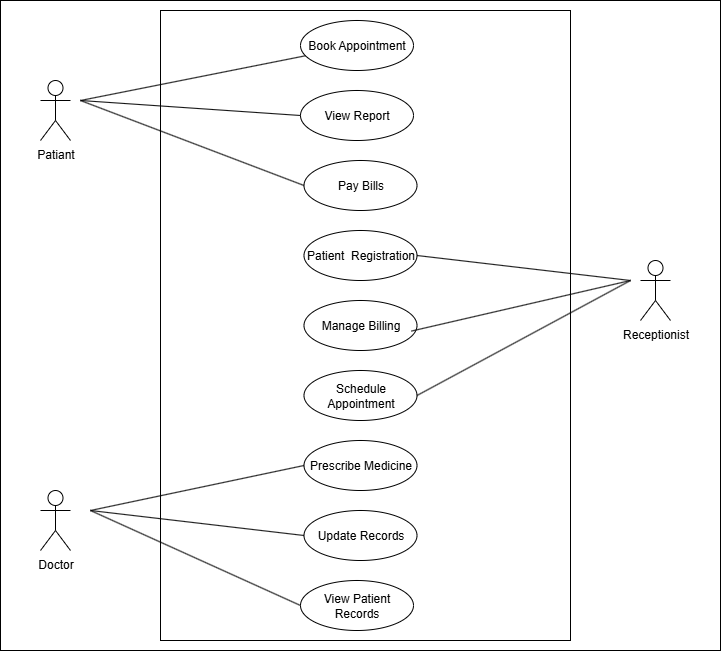

The diagram above was exported from draw.io. Its source (the exported page's mxGraphModel, read from the mxfile embedded in the PNG):
<mxGraphModel dx="1042" dy="562" grid="1" gridSize="10" guides="1" tooltips="1" connect="1" arrows="1" fold="1" page="1" pageScale="1" pageWidth="850" pageHeight="1100" math="0" shadow="0">
  <root>
    <mxCell id="0" />
    <mxCell id="1" parent="0" />
    <mxCell id="W26xBNkWho8KKJuhpX2g-1" value="" style="rounded=0;whiteSpace=wrap;html=1;fillColor=light-dark(#FFFFFF,#FFFFFF);" parent="1" vertex="1">
      <mxGeometry x="60" width="720" height="650" as="geometry" />
    </mxCell>
    <mxCell id="W26xBNkWho8KKJuhpX2g-3" value="Receptio&lt;span style=&quot;background-color: transparent; color: light-dark(rgb(0, 0, 0), rgb(255, 255, 255));&quot;&gt;nist&lt;/span&gt;" style="shape=umlActor;verticalLabelPosition=bottom;verticalAlign=top;html=1;outlineConnect=0;strokeColor=light-dark(#000000,#000000);" parent="1" vertex="1">
      <mxGeometry x="700" y="260" width="30" height="60" as="geometry" />
    </mxCell>
    <mxCell id="oQGJrt_efaWZGt29R-fA-1" value="Patiant&lt;div&gt;&lt;br&gt;&lt;/div&gt;" style="shape=umlActor;verticalLabelPosition=bottom;verticalAlign=top;html=1;outlineConnect=0;strokeColor=light-dark(#000000,#000000);" parent="1" vertex="1">
      <mxGeometry x="100" y="80" width="30" height="60" as="geometry" />
    </mxCell>
    <mxCell id="oQGJrt_efaWZGt29R-fA-3" value="Doctor" style="shape=umlActor;verticalLabelPosition=bottom;verticalAlign=top;html=1;outlineConnect=0;strokeColor=light-dark(#000000,#000000);" parent="1" vertex="1">
      <mxGeometry x="100" y="490" width="30" height="60" as="geometry" />
    </mxCell>
    <mxCell id="oQGJrt_efaWZGt29R-fA-6" value="Update Records" style="ellipse;whiteSpace=wrap;html=1;" parent="1" vertex="1">
      <mxGeometry x="363.5" y="510" width="113" height="50" as="geometry" />
    </mxCell>
    <mxCell id="oQGJrt_efaWZGt29R-fA-7" value="Prescribe Medicine" style="ellipse;whiteSpace=wrap;html=1;" parent="1" vertex="1">
      <mxGeometry x="363.5" y="440" width="113" height="50" as="geometry" />
    </mxCell>
    <mxCell id="oQGJrt_efaWZGt29R-fA-8" value="Schedule Appointment" style="ellipse;whiteSpace=wrap;html=1;" parent="1" vertex="1">
      <mxGeometry x="363.5" y="370" width="113" height="50" as="geometry" />
    </mxCell>
    <mxCell id="oQGJrt_efaWZGt29R-fA-9" value="Manage Billing" style="ellipse;whiteSpace=wrap;html=1;" parent="1" vertex="1">
      <mxGeometry x="363.5" y="300" width="113" height="50" as="geometry" />
    </mxCell>
    <mxCell id="oQGJrt_efaWZGt29R-fA-10" value="Patient&amp;nbsp; Registration" style="ellipse;whiteSpace=wrap;html=1;" parent="1" vertex="1">
      <mxGeometry x="363.5" y="230" width="113" height="50" as="geometry" />
    </mxCell>
    <mxCell id="oQGJrt_efaWZGt29R-fA-11" value="Pay Bills" style="ellipse;whiteSpace=wrap;html=1;" parent="1" vertex="1">
      <mxGeometry x="363.5" y="160" width="113" height="50" as="geometry" />
    </mxCell>
    <mxCell id="oQGJrt_efaWZGt29R-fA-12" value="View Report" style="ellipse;whiteSpace=wrap;html=1;" parent="1" vertex="1">
      <mxGeometry x="360" y="90" width="113" height="50" as="geometry" />
    </mxCell>
    <mxCell id="oQGJrt_efaWZGt29R-fA-14" value="Book Appointment" style="ellipse;whiteSpace=wrap;html=1;" parent="1" vertex="1">
      <mxGeometry x="360" y="20" width="113" height="50" as="geometry" />
    </mxCell>
    <mxCell id="oQGJrt_efaWZGt29R-fA-15" value="View Patient Records" style="ellipse;whiteSpace=wrap;html=1;" parent="1" vertex="1">
      <mxGeometry x="360" y="580" width="113" height="50" as="geometry" />
    </mxCell>
    <mxCell id="M7EUxWFCDRPInCpxPoUy-1" value="" style="endArrow=none;html=1;rounded=0;strokeColor=light-dark(#000000,#000000);" edge="1" parent="1" source="oQGJrt_efaWZGt29R-fA-14">
      <mxGeometry width="50" height="50" relative="1" as="geometry">
        <mxPoint x="400" y="260" as="sourcePoint" />
        <mxPoint x="140" y="100" as="targetPoint" />
        <Array as="points" />
      </mxGeometry>
    </mxCell>
    <mxCell id="M7EUxWFCDRPInCpxPoUy-3" value="" style="endArrow=none;html=1;rounded=0;entryX=0;entryY=0.5;entryDx=0;entryDy=0;strokeColor=light-dark(#000000,#000000);" edge="1" parent="1" target="oQGJrt_efaWZGt29R-fA-12">
      <mxGeometry width="50" height="50" relative="1" as="geometry">
        <mxPoint x="140" y="100" as="sourcePoint" />
        <mxPoint x="240" y="160" as="targetPoint" />
      </mxGeometry>
    </mxCell>
    <mxCell id="M7EUxWFCDRPInCpxPoUy-4" value="" style="endArrow=none;html=1;rounded=0;entryX=0;entryY=0.5;entryDx=0;entryDy=0;strokeColor=light-dark(#000000,#000000);" edge="1" parent="1" target="oQGJrt_efaWZGt29R-fA-11">
      <mxGeometry width="50" height="50" relative="1" as="geometry">
        <mxPoint x="140" y="100" as="sourcePoint" />
        <mxPoint x="220" y="150" as="targetPoint" />
      </mxGeometry>
    </mxCell>
    <mxCell id="M7EUxWFCDRPInCpxPoUy-5" value="" style="endArrow=none;html=1;rounded=0;entryX=0;entryY=0.5;entryDx=0;entryDy=0;strokeColor=light-dark(#000000,#000000);" edge="1" parent="1" target="oQGJrt_efaWZGt29R-fA-7">
      <mxGeometry width="50" height="50" relative="1" as="geometry">
        <mxPoint x="150" y="510" as="sourcePoint" />
        <mxPoint x="250" y="470" as="targetPoint" />
      </mxGeometry>
    </mxCell>
    <mxCell id="M7EUxWFCDRPInCpxPoUy-6" value="" style="endArrow=none;html=1;rounded=0;entryX=0;entryY=0.5;entryDx=0;entryDy=0;strokeColor=light-dark(#000000,#000000);" edge="1" parent="1" target="oQGJrt_efaWZGt29R-fA-6">
      <mxGeometry width="50" height="50" relative="1" as="geometry">
        <mxPoint x="150" y="510" as="sourcePoint" />
        <mxPoint x="230" y="560" as="targetPoint" />
      </mxGeometry>
    </mxCell>
    <mxCell id="M7EUxWFCDRPInCpxPoUy-7" value="" style="endArrow=none;html=1;rounded=0;entryX=0;entryY=0.5;entryDx=0;entryDy=0;strokeColor=light-dark(#000000,#000000);" edge="1" parent="1" target="oQGJrt_efaWZGt29R-fA-15">
      <mxGeometry width="50" height="50" relative="1" as="geometry">
        <mxPoint x="150" y="510" as="sourcePoint" />
        <mxPoint x="230" y="580" as="targetPoint" />
      </mxGeometry>
    </mxCell>
    <mxCell id="M7EUxWFCDRPInCpxPoUy-8" value="" style="endArrow=none;html=1;rounded=0;exitX=0.95;exitY=0.612;exitDx=0;exitDy=0;exitPerimeter=0;strokeColor=light-dark(#000000,#000000);" edge="1" parent="1" source="oQGJrt_efaWZGt29R-fA-9">
      <mxGeometry width="50" height="50" relative="1" as="geometry">
        <mxPoint x="610" y="290" as="sourcePoint" />
        <mxPoint x="690" y="280" as="targetPoint" />
      </mxGeometry>
    </mxCell>
    <mxCell id="M7EUxWFCDRPInCpxPoUy-9" value="" style="endArrow=none;html=1;rounded=0;exitX=1;exitY=0.5;exitDx=0;exitDy=0;strokeColor=light-dark(#000000,#000000);" edge="1" parent="1" source="oQGJrt_efaWZGt29R-fA-8">
      <mxGeometry width="50" height="50" relative="1" as="geometry">
        <mxPoint x="620" y="400" as="sourcePoint" />
        <mxPoint x="690" y="280" as="targetPoint" />
      </mxGeometry>
    </mxCell>
    <mxCell id="M7EUxWFCDRPInCpxPoUy-10" value="" style="endArrow=none;html=1;rounded=0;exitX=1;exitY=0.5;exitDx=0;exitDy=0;strokeColor=light-dark(#000000,#000000);" edge="1" parent="1" source="oQGJrt_efaWZGt29R-fA-10">
      <mxGeometry width="50" height="50" relative="1" as="geometry">
        <mxPoint x="600" y="360" as="sourcePoint" />
        <mxPoint x="690" y="280" as="targetPoint" />
      </mxGeometry>
    </mxCell>
    <mxCell id="M7EUxWFCDRPInCpxPoUy-13" value="" style="rounded=0;whiteSpace=wrap;html=1;fillColor=none;strokeColor=light-dark(#000000,#000000);gradientColor=none;" vertex="1" parent="1">
      <mxGeometry x="220" y="10" width="410" height="630" as="geometry" />
    </mxCell>
  </root>
</mxGraphModel>